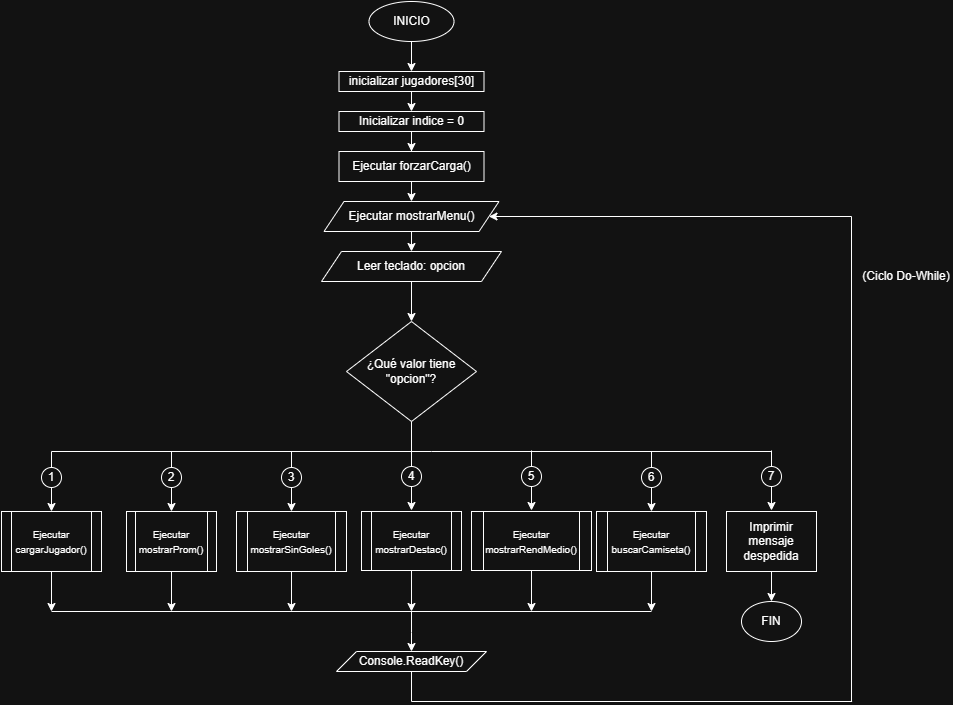

The diagram above was exported from draw.io. Its source (the exported page's mxGraphModel, read from the mxfile embedded in the PNG):
<mxGraphModel dx="1464" dy="333" grid="1" gridSize="10" guides="1" tooltips="1" connect="1" arrows="1" fold="1" page="1" pageScale="1" pageWidth="827" pageHeight="1169" math="0" shadow="0">
  <root>
    <mxCell id="WIyWlLk6GJQsqaUBKTNV-0" />
    <mxCell id="WIyWlLk6GJQsqaUBKTNV-1" parent="WIyWlLk6GJQsqaUBKTNV-0" />
    <mxCell id="azc802rJCfB7Uq54rWia-13" edge="1" parent="WIyWlLk6GJQsqaUBKTNV-1" source="azc802rJCfB7Uq54rWia-0" style="edgeStyle=orthogonalEdgeStyle;rounded=0;orthogonalLoop=1;jettySize=auto;html=1;exitX=0.5;exitY=1;exitDx=0;exitDy=0;entryX=0.5;entryY=0;entryDx=0;entryDy=0;" target="azc802rJCfB7Uq54rWia-16">
      <mxGeometry relative="1" as="geometry">
        <mxPoint x="220" y="110" as="targetPoint" />
      </mxGeometry>
    </mxCell>
    <mxCell id="azc802rJCfB7Uq54rWia-0" parent="WIyWlLk6GJQsqaUBKTNV-1" style="ellipse;whiteSpace=wrap;html=1;" value="INICIO" vertex="1">
      <mxGeometry height="40" width="85" x="177.5" y="30" as="geometry" />
    </mxCell>
    <mxCell id="azc802rJCfB7Uq54rWia-12" edge="1" parent="WIyWlLk6GJQsqaUBKTNV-1" source="azc802rJCfB7Uq54rWia-2" style="edgeStyle=orthogonalEdgeStyle;rounded=0;orthogonalLoop=1;jettySize=auto;html=1;" target="azc802rJCfB7Uq54rWia-5" value="">
      <mxGeometry relative="1" as="geometry" />
    </mxCell>
    <mxCell id="azc802rJCfB7Uq54rWia-2" parent="WIyWlLk6GJQsqaUBKTNV-1" style="rounded=0;whiteSpace=wrap;html=1;" value="Inicializar indice = 0" vertex="1">
      <mxGeometry height="20" width="145" x="147.5" y="140" as="geometry" />
    </mxCell>
    <mxCell id="azc802rJCfB7Uq54rWia-10" edge="1" parent="WIyWlLk6GJQsqaUBKTNV-1" source="azc802rJCfB7Uq54rWia-5" style="edgeStyle=orthogonalEdgeStyle;rounded=0;orthogonalLoop=1;jettySize=auto;html=1;exitX=0.5;exitY=1;exitDx=0;exitDy=0;entryX=0.5;entryY=0;entryDx=0;entryDy=0;" target="azc802rJCfB7Uq54rWia-6">
      <mxGeometry relative="1" as="geometry" />
    </mxCell>
    <mxCell id="azc802rJCfB7Uq54rWia-5" parent="WIyWlLk6GJQsqaUBKTNV-1" style="rounded=0;whiteSpace=wrap;html=1;" value="Ejecutar forzarCarga()" vertex="1">
      <mxGeometry height="30" width="145" x="147.5" y="180" as="geometry" />
    </mxCell>
    <mxCell id="azc802rJCfB7Uq54rWia-11" edge="1" parent="WIyWlLk6GJQsqaUBKTNV-1" source="azc802rJCfB7Uq54rWia-6" style="edgeStyle=orthogonalEdgeStyle;rounded=0;orthogonalLoop=1;jettySize=auto;html=1;exitX=0.5;exitY=1;exitDx=0;exitDy=0;entryX=0.5;entryY=0;entryDx=0;entryDy=0;" target="azc802rJCfB7Uq54rWia-8">
      <mxGeometry relative="1" as="geometry" />
    </mxCell>
    <mxCell id="azc802rJCfB7Uq54rWia-6" parent="WIyWlLk6GJQsqaUBKTNV-1" style="shape=parallelogram;perimeter=parallelogramPerimeter;whiteSpace=wrap;html=1;fixedSize=1;" value="Ejecutar mostrarMenu()" vertex="1">
      <mxGeometry height="30" width="175" x="132.5" y="230" as="geometry" />
    </mxCell>
    <mxCell id="azc802rJCfB7Uq54rWia-15" edge="1" parent="WIyWlLk6GJQsqaUBKTNV-1" source="azc802rJCfB7Uq54rWia-8" style="edgeStyle=orthogonalEdgeStyle;rounded=0;orthogonalLoop=1;jettySize=auto;html=1;exitX=0.5;exitY=1;exitDx=0;exitDy=0;entryX=0.5;entryY=0;entryDx=0;entryDy=0;" target="azc802rJCfB7Uq54rWia-14">
      <mxGeometry relative="1" as="geometry" />
    </mxCell>
    <mxCell id="azc802rJCfB7Uq54rWia-8" parent="WIyWlLk6GJQsqaUBKTNV-1" style="shape=parallelogram;perimeter=parallelogramPerimeter;whiteSpace=wrap;html=1;fixedSize=1;" value="Leer teclado: opcion" vertex="1">
      <mxGeometry height="30" width="180" x="130" y="280" as="geometry" />
    </mxCell>
    <mxCell id="azc802rJCfB7Uq54rWia-14" parent="WIyWlLk6GJQsqaUBKTNV-1" style="rhombus;whiteSpace=wrap;html=1;" value="¿Qué valor tiene &quot;opcion&quot;?" vertex="1">
      <mxGeometry height="100" width="130" x="155" y="350" as="geometry" />
    </mxCell>
    <mxCell id="azc802rJCfB7Uq54rWia-17" edge="1" parent="WIyWlLk6GJQsqaUBKTNV-1" source="azc802rJCfB7Uq54rWia-16" style="edgeStyle=orthogonalEdgeStyle;rounded=0;orthogonalLoop=1;jettySize=auto;html=1;exitX=0.5;exitY=1;exitDx=0;exitDy=0;entryX=0.5;entryY=0;entryDx=0;entryDy=0;" target="azc802rJCfB7Uq54rWia-2">
      <mxGeometry relative="1" as="geometry" />
    </mxCell>
    <mxCell id="azc802rJCfB7Uq54rWia-16" parent="WIyWlLk6GJQsqaUBKTNV-1" style="rounded=0;whiteSpace=wrap;html=1;" value="inicializar jugadores[30]" vertex="1">
      <mxGeometry height="20" width="145" x="147.5" y="100" as="geometry" />
    </mxCell>
    <mxCell id="azc802rJCfB7Uq54rWia-19" edge="1" parent="WIyWlLk6GJQsqaUBKTNV-1" style="endArrow=none;html=1;rounded=0;entryX=0.5;entryY=1;entryDx=0;entryDy=0;" target="azc802rJCfB7Uq54rWia-14" value="">
      <mxGeometry height="50" relative="1" width="50" as="geometry">
        <mxPoint x="220" y="480" as="sourcePoint" />
        <mxPoint x="470" y="420" as="targetPoint" />
      </mxGeometry>
    </mxCell>
    <mxCell id="azc802rJCfB7Uq54rWia-20" edge="1" parent="WIyWlLk6GJQsqaUBKTNV-1" style="endArrow=none;html=1;rounded=0;" value="">
      <mxGeometry height="50" relative="1" width="50" as="geometry">
        <mxPoint x="240" y="480" as="sourcePoint" />
        <mxPoint x="580" y="480" as="targetPoint" />
      </mxGeometry>
    </mxCell>
    <mxCell id="azc802rJCfB7Uq54rWia-21" edge="1" parent="WIyWlLk6GJQsqaUBKTNV-1" style="endArrow=none;html=1;rounded=0;" value="">
      <mxGeometry height="50" relative="1" width="50" as="geometry">
        <mxPoint x="-140" y="480" as="sourcePoint" />
        <mxPoint x="240" y="480" as="targetPoint" />
      </mxGeometry>
    </mxCell>
    <mxCell id="azc802rJCfB7Uq54rWia-22" edge="1" parent="WIyWlLk6GJQsqaUBKTNV-1" source="azc802rJCfB7Uq54rWia-23" style="endArrow=classic;html=1;rounded=0;" value="">
      <mxGeometry height="50" relative="1" width="50" as="geometry">
        <mxPoint x="-20" y="480" as="sourcePoint" />
        <mxPoint x="-20" y="540" as="targetPoint" />
      </mxGeometry>
    </mxCell>
    <mxCell id="azc802rJCfB7Uq54rWia-23" parent="WIyWlLk6GJQsqaUBKTNV-1" style="ellipse;whiteSpace=wrap;html=1;aspect=fixed;" value="2" vertex="1">
      <mxGeometry height="20" width="20" x="-30" y="496" as="geometry" />
    </mxCell>
    <mxCell id="azc802rJCfB7Uq54rWia-28" edge="1" parent="WIyWlLk6GJQsqaUBKTNV-1" style="endArrow=none;html=1;rounded=0;entryX=0.5;entryY=0;entryDx=0;entryDy=0;" target="azc802rJCfB7Uq54rWia-23" value="">
      <mxGeometry height="50" relative="1" width="50" as="geometry">
        <mxPoint x="-20" y="480" as="sourcePoint" />
        <mxPoint x="410" y="380" as="targetPoint" />
      </mxGeometry>
    </mxCell>
    <mxCell id="azc802rJCfB7Uq54rWia-31" edge="1" parent="WIyWlLk6GJQsqaUBKTNV-1" source="azc802rJCfB7Uq54rWia-32" style="endArrow=classic;html=1;rounded=0;" value="">
      <mxGeometry height="50" relative="1" width="50" as="geometry">
        <mxPoint x="100" y="480" as="sourcePoint" />
        <mxPoint x="100" y="540" as="targetPoint" />
      </mxGeometry>
    </mxCell>
    <mxCell id="azc802rJCfB7Uq54rWia-32" parent="WIyWlLk6GJQsqaUBKTNV-1" style="ellipse;whiteSpace=wrap;html=1;aspect=fixed;" value="3" vertex="1">
      <mxGeometry height="20" width="20" x="90" y="496" as="geometry" />
    </mxCell>
    <mxCell id="azc802rJCfB7Uq54rWia-33" edge="1" parent="WIyWlLk6GJQsqaUBKTNV-1" style="endArrow=none;html=1;rounded=0;entryX=0.5;entryY=0;entryDx=0;entryDy=0;" target="azc802rJCfB7Uq54rWia-32" value="">
      <mxGeometry height="50" relative="1" width="50" as="geometry">
        <mxPoint x="100" y="480" as="sourcePoint" />
        <mxPoint x="530" y="380" as="targetPoint" />
      </mxGeometry>
    </mxCell>
    <mxCell id="azc802rJCfB7Uq54rWia-81" edge="1" parent="WIyWlLk6GJQsqaUBKTNV-1" source="azc802rJCfB7Uq54rWia-49" style="edgeStyle=orthogonalEdgeStyle;rounded=0;orthogonalLoop=1;jettySize=auto;html=1;">
      <mxGeometry relative="1" as="geometry">
        <mxPoint x="-19.999999999999773" y="640" as="targetPoint" />
      </mxGeometry>
    </mxCell>
    <mxCell id="azc802rJCfB7Uq54rWia-49" parent="WIyWlLk6GJQsqaUBKTNV-1" style="shape=process;whiteSpace=wrap;html=1;backgroundOutline=1;" value="&lt;font style=&quot;font-size: 10px;&quot;&gt;Ejecutar mostrarProm()&lt;/font&gt;" vertex="1">
      <mxGeometry height="60" width="90" x="-65" y="540" as="geometry" />
    </mxCell>
    <mxCell id="azc802rJCfB7Uq54rWia-82" edge="1" parent="WIyWlLk6GJQsqaUBKTNV-1" source="azc802rJCfB7Uq54rWia-51" style="edgeStyle=orthogonalEdgeStyle;rounded=0;orthogonalLoop=1;jettySize=auto;html=1;">
      <mxGeometry relative="1" as="geometry">
        <mxPoint x="100" y="640" as="targetPoint" />
      </mxGeometry>
    </mxCell>
    <mxCell id="azc802rJCfB7Uq54rWia-51" parent="WIyWlLk6GJQsqaUBKTNV-1" style="shape=process;whiteSpace=wrap;html=1;backgroundOutline=1;" value="&lt;font style=&quot;font-size: 10px;&quot;&gt;Ejecutar&lt;/font&gt;&lt;div&gt;&lt;span style=&quot;font-size: 10px;&quot;&gt;mostrarSinGoles()&lt;/span&gt;&lt;/div&gt;" vertex="1">
      <mxGeometry height="60" width="110" x="45" y="540" as="geometry" />
    </mxCell>
    <mxCell id="azc802rJCfB7Uq54rWia-52" edge="1" parent="WIyWlLk6GJQsqaUBKTNV-1" source="azc802rJCfB7Uq54rWia-53" style="endArrow=classic;html=1;rounded=0;" value="">
      <mxGeometry height="50" relative="1" width="50" as="geometry">
        <mxPoint x="220" y="479" as="sourcePoint" />
        <mxPoint x="220" y="539" as="targetPoint" />
      </mxGeometry>
    </mxCell>
    <mxCell id="azc802rJCfB7Uq54rWia-53" parent="WIyWlLk6GJQsqaUBKTNV-1" style="ellipse;whiteSpace=wrap;html=1;aspect=fixed;" value="4" vertex="1">
      <mxGeometry height="20" width="20" x="210" y="495" as="geometry" />
    </mxCell>
    <mxCell id="azc802rJCfB7Uq54rWia-54" edge="1" parent="WIyWlLk6GJQsqaUBKTNV-1" style="endArrow=none;html=1;rounded=0;entryX=0.5;entryY=0;entryDx=0;entryDy=0;" target="azc802rJCfB7Uq54rWia-53" value="">
      <mxGeometry height="50" relative="1" width="50" as="geometry">
        <mxPoint x="220" y="479" as="sourcePoint" />
        <mxPoint x="650" y="379" as="targetPoint" />
      </mxGeometry>
    </mxCell>
    <mxCell id="azc802rJCfB7Uq54rWia-55" edge="1" parent="WIyWlLk6GJQsqaUBKTNV-1" source="azc802rJCfB7Uq54rWia-56" style="endArrow=classic;html=1;rounded=0;" value="">
      <mxGeometry height="50" relative="1" width="50" as="geometry">
        <mxPoint x="340" y="479" as="sourcePoint" />
        <mxPoint x="340" y="539" as="targetPoint" />
      </mxGeometry>
    </mxCell>
    <mxCell id="azc802rJCfB7Uq54rWia-56" parent="WIyWlLk6GJQsqaUBKTNV-1" style="ellipse;whiteSpace=wrap;html=1;aspect=fixed;" value="5" vertex="1">
      <mxGeometry height="20" width="20" x="330" y="495" as="geometry" />
    </mxCell>
    <mxCell id="azc802rJCfB7Uq54rWia-57" edge="1" parent="WIyWlLk6GJQsqaUBKTNV-1" style="endArrow=none;html=1;rounded=0;entryX=0.5;entryY=0;entryDx=0;entryDy=0;" target="azc802rJCfB7Uq54rWia-56" value="">
      <mxGeometry height="50" relative="1" width="50" as="geometry">
        <mxPoint x="340" y="479" as="sourcePoint" />
        <mxPoint x="770" y="379" as="targetPoint" />
      </mxGeometry>
    </mxCell>
    <mxCell id="azc802rJCfB7Uq54rWia-83" edge="1" parent="WIyWlLk6GJQsqaUBKTNV-1" source="azc802rJCfB7Uq54rWia-58" style="edgeStyle=orthogonalEdgeStyle;rounded=0;orthogonalLoop=1;jettySize=auto;html=1;">
      <mxGeometry relative="1" as="geometry">
        <mxPoint x="220" y="640" as="targetPoint" />
      </mxGeometry>
    </mxCell>
    <mxCell id="azc802rJCfB7Uq54rWia-58" parent="WIyWlLk6GJQsqaUBKTNV-1" style="shape=process;whiteSpace=wrap;html=1;backgroundOutline=1;" value="&lt;font style=&quot;font-size: 10px;&quot;&gt;Ejecutar mostrarDestac()&lt;/font&gt;" vertex="1">
      <mxGeometry height="59" width="100" x="170" y="540" as="geometry" />
    </mxCell>
    <mxCell id="azc802rJCfB7Uq54rWia-84" edge="1" parent="WIyWlLk6GJQsqaUBKTNV-1" source="azc802rJCfB7Uq54rWia-59" style="edgeStyle=orthogonalEdgeStyle;rounded=0;orthogonalLoop=1;jettySize=auto;html=1;">
      <mxGeometry relative="1" as="geometry">
        <mxPoint x="340" y="640" as="targetPoint" />
      </mxGeometry>
    </mxCell>
    <mxCell id="azc802rJCfB7Uq54rWia-59" parent="WIyWlLk6GJQsqaUBKTNV-1" style="shape=process;whiteSpace=wrap;html=1;backgroundOutline=1;" value="&lt;font style=&quot;font-size: 10px;&quot;&gt;Ejecutar mostrarRendMedio()&lt;/font&gt;" vertex="1">
      <mxGeometry height="59" width="120" x="280" y="540" as="geometry" />
    </mxCell>
    <mxCell id="azc802rJCfB7Uq54rWia-60" edge="1" parent="WIyWlLk6GJQsqaUBKTNV-1" source="azc802rJCfB7Uq54rWia-61" style="endArrow=classic;html=1;rounded=0;" value="">
      <mxGeometry height="50" relative="1" width="50" as="geometry">
        <mxPoint x="460" y="480" as="sourcePoint" />
        <mxPoint x="460" y="540" as="targetPoint" />
      </mxGeometry>
    </mxCell>
    <mxCell id="azc802rJCfB7Uq54rWia-61" parent="WIyWlLk6GJQsqaUBKTNV-1" style="ellipse;whiteSpace=wrap;html=1;aspect=fixed;" value="6" vertex="1">
      <mxGeometry height="20" width="20" x="450" y="496" as="geometry" />
    </mxCell>
    <mxCell id="azc802rJCfB7Uq54rWia-62" edge="1" parent="WIyWlLk6GJQsqaUBKTNV-1" style="endArrow=none;html=1;rounded=0;entryX=0.5;entryY=0;entryDx=0;entryDy=0;" target="azc802rJCfB7Uq54rWia-61" value="">
      <mxGeometry height="50" relative="1" width="50" as="geometry">
        <mxPoint x="460" y="480" as="sourcePoint" />
        <mxPoint x="890" y="380" as="targetPoint" />
      </mxGeometry>
    </mxCell>
    <mxCell id="azc802rJCfB7Uq54rWia-85" edge="1" parent="WIyWlLk6GJQsqaUBKTNV-1" source="azc802rJCfB7Uq54rWia-63" style="edgeStyle=orthogonalEdgeStyle;rounded=0;orthogonalLoop=1;jettySize=auto;html=1;">
      <mxGeometry relative="1" as="geometry">
        <mxPoint x="460" y="640" as="targetPoint" />
      </mxGeometry>
    </mxCell>
    <mxCell id="azc802rJCfB7Uq54rWia-63" parent="WIyWlLk6GJQsqaUBKTNV-1" style="shape=process;whiteSpace=wrap;html=1;backgroundOutline=1;" value="&lt;font style=&quot;font-size: 10px;&quot;&gt;Ejecutar buscarCamiseta()&lt;/font&gt;" vertex="1">
      <mxGeometry height="60" width="110" x="405" y="540" as="geometry" />
    </mxCell>
    <mxCell id="azc802rJCfB7Uq54rWia-64" edge="1" parent="WIyWlLk6GJQsqaUBKTNV-1" source="azc802rJCfB7Uq54rWia-65" style="endArrow=classic;html=1;rounded=0;" value="">
      <mxGeometry height="50" relative="1" width="50" as="geometry">
        <mxPoint x="580" y="479" as="sourcePoint" />
        <mxPoint x="580" y="539" as="targetPoint" />
      </mxGeometry>
    </mxCell>
    <mxCell id="azc802rJCfB7Uq54rWia-65" parent="WIyWlLk6GJQsqaUBKTNV-1" style="ellipse;whiteSpace=wrap;html=1;aspect=fixed;" value="7" vertex="1">
      <mxGeometry height="20" width="20" x="570" y="495" as="geometry" />
    </mxCell>
    <mxCell id="azc802rJCfB7Uq54rWia-66" edge="1" parent="WIyWlLk6GJQsqaUBKTNV-1" style="endArrow=none;html=1;rounded=0;entryX=0.5;entryY=0;entryDx=0;entryDy=0;" target="azc802rJCfB7Uq54rWia-65" value="">
      <mxGeometry height="50" relative="1" width="50" as="geometry">
        <mxPoint x="580" y="479" as="sourcePoint" />
        <mxPoint x="1010" y="379" as="targetPoint" />
      </mxGeometry>
    </mxCell>
    <mxCell id="azc802rJCfB7Uq54rWia-77" edge="1" parent="WIyWlLk6GJQsqaUBKTNV-1" style="edgeStyle=orthogonalEdgeStyle;rounded=0;orthogonalLoop=1;jettySize=auto;html=1;entryX=0.5;entryY=0;entryDx=0;entryDy=0;" target="azc802rJCfB7Uq54rWia-76">
      <mxGeometry relative="1" as="geometry">
        <mxPoint x="579.9999999999998" y="600" as="sourcePoint" />
      </mxGeometry>
    </mxCell>
    <mxCell id="azc802rJCfB7Uq54rWia-72" edge="1" parent="WIyWlLk6GJQsqaUBKTNV-1" source="azc802rJCfB7Uq54rWia-73" style="endArrow=classic;html=1;rounded=0;" value="">
      <mxGeometry height="50" relative="1" width="50" as="geometry">
        <mxPoint x="-140" y="480" as="sourcePoint" />
        <mxPoint x="-140" y="540" as="targetPoint" />
      </mxGeometry>
    </mxCell>
    <mxCell id="azc802rJCfB7Uq54rWia-73" parent="WIyWlLk6GJQsqaUBKTNV-1" style="ellipse;whiteSpace=wrap;html=1;aspect=fixed;" value="1" vertex="1">
      <mxGeometry height="20" width="20" x="-150" y="496" as="geometry" />
    </mxCell>
    <mxCell id="azc802rJCfB7Uq54rWia-74" edge="1" parent="WIyWlLk6GJQsqaUBKTNV-1" style="endArrow=none;html=1;rounded=0;entryX=0.5;entryY=0;entryDx=0;entryDy=0;" target="azc802rJCfB7Uq54rWia-73" value="">
      <mxGeometry height="50" relative="1" width="50" as="geometry">
        <mxPoint x="-140" y="480" as="sourcePoint" />
        <mxPoint x="290" y="380" as="targetPoint" />
      </mxGeometry>
    </mxCell>
    <mxCell id="azc802rJCfB7Uq54rWia-80" edge="1" parent="WIyWlLk6GJQsqaUBKTNV-1" source="azc802rJCfB7Uq54rWia-75" style="edgeStyle=orthogonalEdgeStyle;rounded=0;orthogonalLoop=1;jettySize=auto;html=1;">
      <mxGeometry relative="1" as="geometry">
        <mxPoint x="-140" y="640" as="targetPoint" />
      </mxGeometry>
    </mxCell>
    <mxCell id="azc802rJCfB7Uq54rWia-75" parent="WIyWlLk6GJQsqaUBKTNV-1" style="shape=process;whiteSpace=wrap;html=1;backgroundOutline=1;textDirection=ltr;" value="&lt;font style=&quot;font-size: 10px;&quot;&gt;Ejecutar cargarJugador()&lt;/font&gt;" vertex="1">
      <mxGeometry height="60" width="100" x="-190" y="540" as="geometry" />
    </mxCell>
    <mxCell id="azc802rJCfB7Uq54rWia-76" parent="WIyWlLk6GJQsqaUBKTNV-1" style="ellipse;whiteSpace=wrap;html=1;" value="FIN" vertex="1">
      <mxGeometry height="40" width="60" x="550" y="630" as="geometry" />
    </mxCell>
    <mxCell id="azc802rJCfB7Uq54rWia-79" parent="WIyWlLk6GJQsqaUBKTNV-1" style="rounded=0;whiteSpace=wrap;html=1;" value="Imprimir mensaje despedida" vertex="1">
      <mxGeometry height="60" width="90" x="535" y="540" as="geometry" />
    </mxCell>
    <mxCell id="azc802rJCfB7Uq54rWia-86" edge="1" parent="WIyWlLk6GJQsqaUBKTNV-1" style="endArrow=none;html=1;rounded=0;" value="">
      <mxGeometry height="50" relative="1" width="50" as="geometry">
        <mxPoint x="-140" y="640" as="sourcePoint" />
        <mxPoint x="460" y="640" as="targetPoint" />
      </mxGeometry>
    </mxCell>
    <mxCell id="azc802rJCfB7Uq54rWia-87" edge="1" parent="WIyWlLk6GJQsqaUBKTNV-1" style="edgeStyle=orthogonalEdgeStyle;rounded=0;orthogonalLoop=1;jettySize=auto;html=1;">
      <mxGeometry relative="1" as="geometry">
        <mxPoint x="220" y="640" as="sourcePoint" />
        <mxPoint x="220" y="680" as="targetPoint" />
      </mxGeometry>
    </mxCell>
    <mxCell id="azc802rJCfB7Uq54rWia-88" parent="WIyWlLk6GJQsqaUBKTNV-1" style="shape=parallelogram;perimeter=parallelogramPerimeter;whiteSpace=wrap;html=1;fixedSize=1;" value="Console.ReadKey()" vertex="1">
      <mxGeometry height="20" width="150" x="145" y="680" as="geometry" />
    </mxCell>
    <mxCell id="azc802rJCfB7Uq54rWia-90" edge="1" parent="WIyWlLk6GJQsqaUBKTNV-1" source="azc802rJCfB7Uq54rWia-88" style="endArrow=none;html=1;rounded=0;exitX=0.5;exitY=1;exitDx=0;exitDy=0;" value="">
      <mxGeometry height="50" relative="1" width="50" as="geometry">
        <mxPoint x="210" y="440" as="sourcePoint" />
        <mxPoint x="220" y="730" as="targetPoint" />
      </mxGeometry>
    </mxCell>
    <mxCell id="azc802rJCfB7Uq54rWia-91" edge="1" parent="WIyWlLk6GJQsqaUBKTNV-1" style="endArrow=none;html=1;rounded=0;" value="">
      <mxGeometry height="50" relative="1" width="50" as="geometry">
        <mxPoint x="220" y="730" as="sourcePoint" />
        <mxPoint x="660.6060606060606" y="730" as="targetPoint" />
      </mxGeometry>
    </mxCell>
    <mxCell id="azc802rJCfB7Uq54rWia-92" edge="1" parent="WIyWlLk6GJQsqaUBKTNV-1" style="endArrow=none;html=1;rounded=0;" value="">
      <mxGeometry height="50" relative="1" width="50" as="geometry">
        <mxPoint x="660" y="730" as="sourcePoint" />
        <mxPoint x="660" y="245" as="targetPoint" />
      </mxGeometry>
    </mxCell>
    <mxCell id="azc802rJCfB7Uq54rWia-95" edge="1" parent="WIyWlLk6GJQsqaUBKTNV-1" style="endArrow=classic;html=1;rounded=0;entryX=1;entryY=0.5;entryDx=0;entryDy=0;" target="azc802rJCfB7Uq54rWia-6" value="">
      <mxGeometry height="50" relative="1" width="50" as="geometry">
        <mxPoint x="660" y="245" as="sourcePoint" />
        <mxPoint x="490" y="280" as="targetPoint" />
      </mxGeometry>
    </mxCell>
    <mxCell id="azc802rJCfB7Uq54rWia-96" parent="WIyWlLk6GJQsqaUBKTNV-1" style="text;html=1;whiteSpace=wrap;strokeColor=none;fillColor=none;align=center;verticalAlign=middle;rounded=0;" value="(Ciclo Do-While)" vertex="1">
      <mxGeometry height="30" width="90" x="670" y="290" as="geometry" />
    </mxCell>
  </root>
</mxGraphModel>